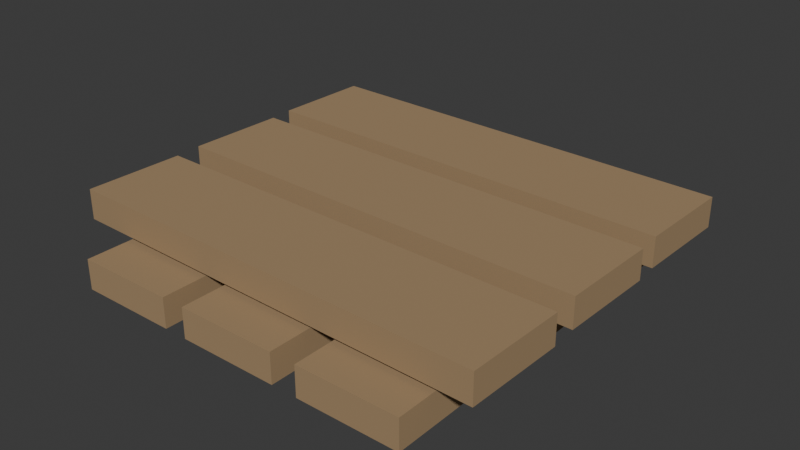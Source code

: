 # Source: girth_plank.blend  (saved by Blender 5.2.45; exported with 4.5.12 LTS)
import bpy
from mathutils import Matrix  # noqa: F401  (used for matrix-valued properties, if any)

bpy.ops.wm.read_factory_settings(use_empty=True)
scene = bpy.context.scene
scene.name = 'Scene'

# ---- collections
col_collection = bpy.data.collections.new('Collection'); scene.collection.children.link(col_collection)

# ---- materials (node trees are filled in below, after node groups)
mat_material = bpy.data.materials.new('Material')
mat_material.alpha_threshold = 0.0
mat_material.use_backface_culling_lightprobe_volume = False
mat_material.roughness = 0.5
mat_material.line_color = (0.0, 0.0, 0.0, 1.0)

# ---- material node trees
mat_material.use_nodes = True; mat_material.node_tree.nodes.clear()
_N = mat_material.node_tree.nodes; _L = mat_material.node_tree.links
n0 = _N.new('ShaderNodeOutputMaterial'); n0.name = 'Material Output'; n0.location = (200, 100)
n1 = _N.new('ShaderNodeBsdfPrincipled'); n1.name = 'Principled BSDF'; n1.location = (-200, 100)
n1.inputs[2].default_value = 1.0
n1.inputs[10].default_value = 0.005
n2 = _N.new('ShaderNodeVertexColor'); n2.name = 'Color Attribute'; n2.location = (-490, 80)
_L.new(n1.outputs[0], n0.inputs[0])
_L.new(n2.outputs[0], n1.inputs[0])
n0.is_active_output = True

# ---- world
world_world = bpy.data.worlds.new('World'); scene.world = world_world
world_world.use_nodes = True; world_world.node_tree.nodes.clear()
_N = world_world.node_tree.nodes; _L = world_world.node_tree.links
n0 = _N.new('ShaderNodeOutputWorld'); n0.name = 'World Output'; n0.location = (200, 100)
n1 = _N.new('ShaderNodeBackground'); n1.name = 'Background'; n1.location = (-200, 100)
n1.inputs[0].default_value = (0.05088, 0.05088, 0.05088, 1.0)
_L.new(n1.outputs[0], n0.inputs[0])
n0.is_active_output = True
world_world.color = (0.05088, 0.05088, 0.05088)
world_world.sun_shadow_jitter_overblur = 0.0

# ---- meshes
me_cube_001 = bpy.data.meshes.new('Cube.001')
me_cube_001.from_pydata([(-0.8355, -1.0, -0.06894), (-0.8355, -1.0, 0.06894), (-0.8355, 1.0, -0.06894), (-0.8355, 1.0, 0.06894), (-0.3763, -1.0, -0.06894), (-0.3763, -1.0, 0.06894), (-0.3763, 1.0, -0.06894), (-0.3763, 1.0, 0.06894), (-0.2685, -1.0, -0.06894), (-0.2685, -1.0, 0.06894), (-0.2685, 1.0, -0.06894), (-0.2685, 1.0, 0.06894), (0.1907, -1.0, -0.06894), (0.1907, -1.0, 0.06894), (0.1907, 1.0, -0.06894), (0.1907, 1.0, 0.06894), (0.9337, -0.2509, 0.09342), (0.9337, -0.2509, 0.2313), (-1.066, -0.2089, 0.09342), (-1.066, -0.2089, 0.2313), (0.9434, 0.2082, 0.09342), (0.9434, 0.2082, 0.2313), (-1.056, 0.2502, 0.09342), (-1.056, 0.2502, 0.2313), (0.9337, 0.3222, 0.09342), (0.9337, 0.3222, 0.2313), (-1.066, 0.3642, 0.09342), (-1.066, 0.3642, 0.2313), (0.9434, 0.7813, 0.09342), (0.9434, 0.7813, 0.2313), (-1.056, 0.8233, 0.09342), (-1.056, 0.8233, 0.2313), (0.9337, -0.8376, 0.09342), (0.9337, -0.8376, 0.2313), (-1.066, -0.7956, 0.09342), (-1.066, -0.7956, 0.2313), (0.9434, -0.3785, 0.09342), (0.9434, -0.3785, 0.2313), (-1.056, -0.3365, 0.09342), (-1.056, -0.3365, 0.2313), (0.3089, -1.0, -0.06894), (0.3089, -1.0, 0.06894), (0.3089, 1.0, -0.06894), (0.3089, 1.0, 0.06894), (0.7682, -1.0, -0.06894), (0.7682, -1.0, 0.06894), (0.7682, 1.0, -0.06894), (0.7682, 1.0, 0.06894)], [], [(0, 1, 3, 2), (2, 3, 7, 6), (6, 7, 5, 4), (4, 5, 1, 0), (2, 6, 4, 0), (7, 3, 1, 5), (8, 9, 11, 10), (10, 11, 15, 14), (14, 15, 13, 12), (12, 13, 9, 8), (10, 14, 12, 8), (15, 11, 9, 13), (16, 17, 19, 18), (18, 19, 23, 22), (22, 23, 21, 20), (20, 21, 17, 16), (18, 22, 20, 16), (23, 19, 17, 21), (24, 25, 27, 26), (26, 27, 31, 30), (30, 31, 29, 28), (28, 29, 25, 24), (26, 30, 28, 24), (31, 27, 25, 29), (32, 33, 35, 34), (34, 35, 39, 38), (38, 39, 37, 36), (36, 37, 33, 32), (34, 38, 36, 32), (39, 35, 33, 37), (40, 41, 43, 42), (42, 43, 47, 46), (46, 47, 45, 44), (44, 45, 41, 40), (42, 46, 44, 40), (47, 43, 41, 45)])
_uv = me_cube_001.uv_layers.new(name='UVMap')
_uv.uv.foreach_set('vector', [0.375, 0.0, 0.625, 0.0, 0.625, 0.25, 0.375, 0.25, 0.375, 0.25, 0.625, 0.25, 0.625, 0.5, 0.375, 0.5, 0.375, 0.5, 0.625, 0.5, 0.625, 0.75, 0.375, 0.75, 0.375, 0.75, 0.625, 0.75, 0.625, 1.0, 0.375, 1.0, 0.125, 0.5, 0.375, 0.5, 0.375, 0.75, 0.125, 0.75, 0.625, 0.5, 0.875, 0.5, 0.875, 0.75, 0.625, 0.75, 0.375, 0.0, 0.625, 0.0, 0.625, 0.25, 0.375, 0.25, 0.375, 0.25, 0.625, 0.25, 0.625, 0.5, 0.375, 0.5, 0.375, 0.5, 0.625, 0.5, 0.625, 0.75, 0.375, 0.75, 0.375, 0.75, 0.625, 0.75, 0.625, 1.0, 0.375, 1.0, 0.125, 0.5, 0.375, 0.5, 0.375, 0.75, 0.125, 0.75, 0.625, 0.5, 0.875, 0.5, 0.875, 0.75, 0.625, 0.75, 0.375, 0.0, 0.625, 0.0, 0.625, 0.25, 0.375, 0.25, 0.375, 0.25, 0.625, 0.25, 0.625, 0.5, 0.375, 0.5, 0.375, 0.5, 0.625, 0.5, 0.625, 0.75, 0.375, 0.75, 0.375, 0.75, 0.625, 0.75, 0.625, 1.0, 0.375, 1.0, 0.125, 0.5, 0.375, 0.5, 0.375, 0.75, 0.125, 0.75, 0.625, 0.5, 0.875, 0.5, 0.875, 0.75, 0.625, 0.75, 0.375, 0.0, 0.625, 0.0, 0.625, 0.25, 0.375, 0.25, 0.375, 0.25, 0.625, 0.25, 0.625, 0.5, 0.375, 0.5, 0.375, 0.5, 0.625, 0.5, 0.625, 0.75, 0.375, 0.75, 0.375, 0.75, 0.625, 0.75, 0.625, 1.0, 0.375, 1.0, 0.125, 0.5, 0.375, 0.5, 0.375, 0.75, 0.125, 0.75, 0.625, 0.5, 0.875, 0.5, 0.875, 0.75, 0.625, 0.75, 0.375, 0.0, 0.625, 0.0, 0.625, 0.25, 0.375, 0.25, 0.375, 0.25, 0.625, 0.25, 0.625, 0.5, 0.375, 0.5, 0.375, 0.5, 0.625, 0.5, 0.625, 0.75, 0.375, 0.75, 0.375, 0.75, 0.625, 0.75, 0.625, 1.0, 0.375, 1.0, 0.125, 0.5, 0.375, 0.5, 0.375, 0.75, 0.125, 0.75, 0.625, 0.5, 0.875, 0.5, 0.875, 0.75, 0.625, 0.75, 0.375, 0.0, 0.625, 0.0, 0.625, 0.25, 0.375, 0.25, 0.375, 0.25, 0.625, 0.25, 0.625, 0.5, 0.375, 0.5, 0.375, 0.5, 0.625, 0.5, 0.625, 0.75, 0.375, 0.75, 0.375, 0.75, 0.625, 0.75, 0.625, 1.0, 0.375, 1.0, 0.125, 0.5, 0.375, 0.5, 0.375, 0.75, 0.125, 0.75, 0.625, 0.5, 0.875, 0.5, 0.875, 0.75, 0.625, 0.75])
_ca = me_cube_001.color_attributes.new('Attribute', 'BYTE_COLOR', 'CORNER')
_ca.data.foreach_set('color', [0.3613, 0.2423, 0.1274, 1.0, 0.3613, 0.2423, 0.1274, 1.0, 0.3613, 0.2423, 0.1274, 1.0, 0.3613, 0.2423, 0.1274, 1.0, 0.3613, 0.2423, 0.1274, 1.0, 0.3613, 0.2423, 0.1274, 1.0, 0.3613, 0.2423, 0.1274, 1.0, 0.3613, 0.2423, 0.1274, 1.0, 0.3613, 0.2423, 0.1274, 1.0, 0.3613, 0.2423, 0.1274, 1.0, 0.3613, 0.2423, 0.1274, 1.0, 0.3613, 0.2423, 0.1274, 1.0, 0.3613, 0.2423, 0.1274, 1.0, 0.3613, 0.2423, 0.1274, 1.0, 0.3613, 0.2423, 0.1274, 1.0, 0.3613, 0.2423, 0.1274, 1.0, 0.3613, 0.2423, 0.1274, 1.0, 0.3613, 0.2423, 0.1274, 1.0, 0.3613, 0.2423, 0.1274, 1.0, 0.3613, 0.2423, 0.1274, 1.0, 0.3613, 0.2423, 0.1274, 1.0, 0.3613, 0.2423, 0.1274, 1.0, 0.3613, 0.2423, 0.1274, 1.0, 0.3613, 0.2423, 0.1274, 1.0, 0.3613, 0.2423, 0.1274, 1.0, 0.3613, 0.2423, 0.1274, 1.0, 0.3613, 0.2423, 0.1274, 1.0, 0.3613, 0.2423, 0.1274, 1.0, 0.3613, 0.2423, 0.1274, 1.0, 0.3613, 0.2423, 0.1274, 1.0, 0.3613, 0.2423, 0.1274, 1.0, 0.3613, 0.2423, 0.1274, 1.0, 0.3613, 0.2423, 0.1274, 1.0, 0.3613, 0.2423, 0.1274, 1.0, 0.3613, 0.2423, 0.1274, 1.0, 0.3613, 0.2423, 0.1274, 1.0, 0.3613, 0.2423, 0.1274, 1.0, 0.3613, 0.2423, 0.1274, 1.0, 0.3613, 0.2423, 0.1274, 1.0, 0.3613, 0.2423, 0.1274, 1.0, 0.3613, 0.2423, 0.1274, 1.0, 0.3613, 0.2423, 0.1274, 1.0, 0.3613, 0.2423, 0.1274, 1.0, 0.3613, 0.2423, 0.1274, 1.0, 0.3613, 0.2423, 0.1274, 1.0, 0.3613, 0.2423, 0.1274, 1.0, 0.3613, 0.2423, 0.1274, 1.0, 0.3613, 0.2423, 0.1274, 1.0, 0.3613, 0.2423, 0.1274, 1.0, 0.3613, 0.2423, 0.1274, 1.0, 0.3613, 0.2423, 0.1274, 1.0, 0.3613, 0.2423, 0.1274, 1.0, 0.3613, 0.2423, 0.1274, 1.0, 0.3613, 0.2423, 0.1274, 1.0, 0.3613, 0.2423, 0.1274, 1.0, 0.3613, 0.2423, 0.1274, 1.0, 0.3613, 0.2423, 0.1274, 1.0, 0.3613, 0.2423, 0.1274, 1.0, 0.3613, 0.2423, 0.1274, 1.0, 0.3613, 0.2423, 0.1274, 1.0, 0.3613, 0.2423, 0.1274, 1.0, 0.3613, 0.2423, 0.1274, 1.0, 0.3613, 0.2423, 0.1274, 1.0, 0.3613, 0.2423, 0.1274, 1.0, 0.3613, 0.2423, 0.1274, 1.0, 0.3613, 0.2423, 0.1274, 1.0, 0.3613, 0.2423, 0.1274, 1.0, 0.3613, 0.2423, 0.1274, 1.0, 0.3613, 0.2423, 0.1274, 1.0, 0.3613, 0.2423, 0.1274, 1.0, 0.3613, 0.2423, 0.1274, 1.0, 0.3613, 0.2423, 0.1274, 1.0, 0.3613, 0.2423, 0.1274, 1.0, 0.3613, 0.2423, 0.1274, 1.0, 0.3613, 0.2423, 0.1274, 1.0, 0.3613, 0.2423, 0.1274, 1.0, 0.3613, 0.2423, 0.1274, 1.0, 0.3613, 0.2423, 0.1274, 1.0, 0.3613, 0.2423, 0.1274, 1.0, 0.3613, 0.2423, 0.1274, 1.0, 0.3613, 0.2423, 0.1274, 1.0, 0.3613, 0.2423, 0.1274, 1.0, 0.3613, 0.2423, 0.1274, 1.0, 0.3613, 0.2423, 0.1274, 1.0, 0.3613, 0.2423, 0.1274, 1.0, 0.3613, 0.2423, 0.1274, 1.0, 0.3613, 0.2423, 0.1274, 1.0, 0.3613, 0.2423, 0.1274, 1.0, 0.3613, 0.2423, 0.1274, 1.0, 0.3613, 0.2423, 0.1274, 1.0, 0.3613, 0.2423, 0.1274, 1.0, 0.3613, 0.2423, 0.1274, 1.0, 0.3613, 0.2423, 0.1274, 1.0, 0.3613, 0.2423, 0.1274, 1.0, 0.3613, 0.2423, 0.1274, 1.0, 0.3613, 0.2423, 0.1274, 1.0, 0.3613, 0.2423, 0.1274, 1.0, 0.3613, 0.2423, 0.1274, 1.0, 0.3613, 0.2423, 0.1274, 1.0, 0.3613, 0.2423, 0.1274, 1.0, 0.3613, 0.2423, 0.1274, 1.0, 0.3613, 0.2423, 0.1274, 1.0, 0.3613, 0.2423, 0.1274, 1.0, 0.3613, 0.2423, 0.1274, 1.0, 0.3613, 0.2423, 0.1274, 1.0, 0.3613, 0.2423, 0.1274, 1.0, 0.3613, 0.2423, 0.1274, 1.0, 0.3613, 0.2423, 0.1274, 1.0, 0.3613, 0.2423, 0.1274, 1.0, 0.3613, 0.2423, 0.1274, 1.0, 0.3613, 0.2423, 0.1274, 1.0, 0.3613, 0.2423, 0.1274, 1.0, 0.3613, 0.2423, 0.1274, 1.0, 0.3613, 0.2423, 0.1274, 1.0, 0.3613, 0.2423, 0.1274, 1.0, 0.3613, 0.2423, 0.1274, 1.0, 0.3613, 0.2423, 0.1274, 1.0, 0.3613, 0.2423, 0.1274, 1.0, 0.3613, 0.2423, 0.1274, 1.0, 0.3613, 0.2423, 0.1274, 1.0, 0.3613, 0.2423, 0.1274, 1.0, 0.3613, 0.2423, 0.1274, 1.0, 0.3613, 0.2423, 0.1274, 1.0, 0.3613, 0.2423, 0.1274, 1.0, 0.3613, 0.2423, 0.1274, 1.0, 0.3613, 0.2423, 0.1274, 1.0, 0.3613, 0.2423, 0.1274, 1.0, 0.3613, 0.2423, 0.1274, 1.0, 0.3613, 0.2423, 0.1274, 1.0, 0.3613, 0.2423, 0.1274, 1.0, 0.3613, 0.2423, 0.1274, 1.0, 0.3613, 0.2423, 0.1274, 1.0, 0.3613, 0.2423, 0.1274, 1.0, 0.3613, 0.2423, 0.1274, 1.0, 0.3613, 0.2423, 0.1274, 1.0, 0.3613, 0.2423, 0.1274, 1.0, 0.3613, 0.2423, 0.1274, 1.0, 0.3613, 0.2423, 0.1274, 1.0, 0.3613, 0.2423, 0.1274, 1.0, 0.3613, 0.2423, 0.1274, 1.0, 0.3613, 0.2423, 0.1274, 1.0, 0.3613, 0.2423, 0.1274, 1.0, 0.3613, 0.2423, 0.1274, 1.0, 0.3613, 0.2423, 0.1274, 1.0])
me_cube_001.materials.append(mat_material)
me_cube_001.update()

# ---- objects
ob_cube = bpy.data.objects.new('Cube', me_cube_001)

# ---- transforms, parenting, visibility, modifiers, constraints
ob_cube.location = (0.0, 0.0, 0.0)

# ---- collection membership
col_collection.objects.link(ob_cube)

# ---- scene / render settings (as saved in the file)
scene.frame_start = 1; scene.frame_end = 250; scene.frame_set(2)
scene.render.engine = 'BLENDER_EEVEE_NEXT'
scene.render.bake_bias = 0.0
scene.render.bake_samples = 0
scene.render.compositor_device = 'GPU'
scene.eevee.use_volume_custom_range = False
scene.eevee.fast_gi_thickness_near = 0.1
scene.eevee.fast_gi_thickness_far = 0.0
scene.eevee.ray_tracing_options.screen_trace_thickness = 0.1
bpy.context.view_layer.update()

# ---- added for rendering (the .blend has no active camera and no usable light): camera, sun
cam_auto = bpy.data.cameras.new('AutoCamera')
cam_auto.lens = 50.0
cam_auto.sensor_width = 36.0
cam_auto.clip_end = 1000.0
ob_auto_camera = bpy.data.objects.new('AutoCamera', cam_auto)
scene.collection.objects.link(ob_auto_camera)
ob_auto_camera.location = (2.57639, -3.16516, 2.19129)
ob_auto_camera.rotation_euler = (1.09748, -7.21219e-08, 0.694738)
scene.camera = ob_auto_camera
light_auto_sun = bpy.data.lights.new('AutoSun', 'SUN')
light_auto_sun.energy = 3.0
light_auto_sun.angle = 0.0523599
ob_auto_sun = bpy.data.objects.new('AutoSun', light_auto_sun)
scene.collection.objects.link(ob_auto_sun)
ob_auto_sun.rotation_euler = (0.872665, 0.174533, 0.523599)
bpy.context.view_layer.update()
